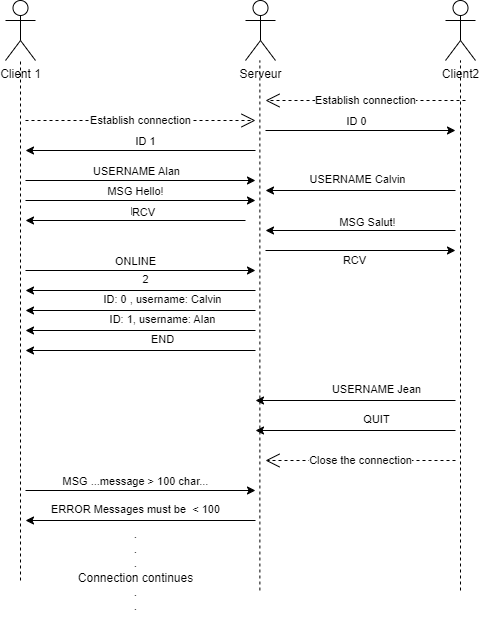

The diagram above was exported from draw.io. Its source (the exported page's mxGraphModel, read from the mxfile embedded in the PNG):
<mxGraphModel dx="993" dy="540" grid="1" gridSize="10" guides="1" tooltips="1" connect="1" arrows="1" fold="1" page="1" pageScale="1" pageWidth="1100" pageHeight="850" background="none" math="0" shadow="0">
  <root>
    <mxCell id="0" />
    <mxCell id="1" parent="0" />
    <mxCell id="o0rpvvJ1s7MYaWsMKXfL-1" value="Client 1" style="shape=umlActor;verticalLabelPosition=bottom;verticalAlign=top;html=1;outlineConnect=0;" vertex="1" parent="1">
      <mxGeometry x="230" y="60" width="30" height="60" as="geometry" />
    </mxCell>
    <mxCell id="o0rpvvJ1s7MYaWsMKXfL-4" value="Serveur" style="shape=umlActor;verticalLabelPosition=bottom;verticalAlign=top;html=1;outlineConnect=0;" vertex="1" parent="1">
      <mxGeometry x="470" y="60" width="30" height="60" as="geometry" />
    </mxCell>
    <mxCell id="o0rpvvJ1s7MYaWsMKXfL-5" value="" style="endArrow=none;dashed=1;html=1;rounded=0;" edge="1" parent="1" target="o0rpvvJ1s7MYaWsMKXfL-1">
      <mxGeometry width="50" height="50" relative="1" as="geometry">
        <mxPoint x="245" y="640" as="sourcePoint" />
        <mxPoint x="430" y="270" as="targetPoint" />
      </mxGeometry>
    </mxCell>
    <mxCell id="o0rpvvJ1s7MYaWsMKXfL-6" value="" style="endArrow=none;dashed=1;html=1;rounded=0;" edge="1" parent="1">
      <mxGeometry width="50" height="50" relative="1" as="geometry">
        <mxPoint x="484.38" y="650" as="sourcePoint" />
        <mxPoint x="484.38" y="120" as="targetPoint" />
      </mxGeometry>
    </mxCell>
    <mxCell id="o0rpvvJ1s7MYaWsMKXfL-7" value="Establish connection" style="endArrow=open;endSize=12;dashed=1;html=1;rounded=0;" edge="1" parent="1">
      <mxGeometry width="160" relative="1" as="geometry">
        <mxPoint x="250" y="180" as="sourcePoint" />
        <mxPoint x="480" y="180" as="targetPoint" />
      </mxGeometry>
    </mxCell>
    <mxCell id="o0rpvvJ1s7MYaWsMKXfL-8" value="" style="endArrow=classic;html=1;rounded=0;" edge="1" parent="1">
      <mxGeometry width="50" height="50" relative="1" as="geometry">
        <mxPoint x="480" y="210" as="sourcePoint" />
        <mxPoint x="250" y="210" as="targetPoint" />
      </mxGeometry>
    </mxCell>
    <mxCell id="o0rpvvJ1s7MYaWsMKXfL-9" value="ID 1" style="edgeLabel;html=1;align=center;verticalAlign=middle;resizable=0;points=[];" vertex="1" connectable="0" parent="o0rpvvJ1s7MYaWsMKXfL-8">
      <mxGeometry x="-0.1217" y="3" relative="1" as="geometry">
        <mxPoint x="-9" y="-13" as="offset" />
      </mxGeometry>
    </mxCell>
    <mxCell id="o0rpvvJ1s7MYaWsMKXfL-10" value="" style="endArrow=classic;html=1;rounded=0;" edge="1" parent="1">
      <mxGeometry width="50" height="50" relative="1" as="geometry">
        <mxPoint x="250" y="260" as="sourcePoint" />
        <mxPoint x="480" y="260" as="targetPoint" />
      </mxGeometry>
    </mxCell>
    <mxCell id="o0rpvvJ1s7MYaWsMKXfL-11" value="MSG Hello!" style="edgeLabel;html=1;align=center;verticalAlign=middle;resizable=0;points=[];" vertex="1" connectable="0" parent="o0rpvvJ1s7MYaWsMKXfL-10">
      <mxGeometry x="-0.1191" y="-1" relative="1" as="geometry">
        <mxPoint x="8" y="-11" as="offset" />
      </mxGeometry>
    </mxCell>
    <mxCell id="o0rpvvJ1s7MYaWsMKXfL-16" value="Client2" style="shape=umlActor;verticalLabelPosition=bottom;verticalAlign=top;html=1;outlineConnect=0;" vertex="1" parent="1">
      <mxGeometry x="670" y="60" width="30" height="60" as="geometry" />
    </mxCell>
    <mxCell id="o0rpvvJ1s7MYaWsMKXfL-17" value="" style="endArrow=none;dashed=1;html=1;rounded=0;" edge="1" parent="1" target="o0rpvvJ1s7MYaWsMKXfL-16">
      <mxGeometry width="50" height="50" relative="1" as="geometry">
        <mxPoint x="685" y="650" as="sourcePoint" />
        <mxPoint x="870" y="270" as="targetPoint" />
      </mxGeometry>
    </mxCell>
    <mxCell id="o0rpvvJ1s7MYaWsMKXfL-21" value="Establish connection" style="endArrow=open;endSize=12;dashed=1;html=1;rounded=0;" edge="1" parent="1">
      <mxGeometry width="160" relative="1" as="geometry">
        <mxPoint x="690" y="160" as="sourcePoint" />
        <mxPoint x="490" y="160" as="targetPoint" />
        <mxPoint as="offset" />
      </mxGeometry>
    </mxCell>
    <mxCell id="o0rpvvJ1s7MYaWsMKXfL-22" value="" style="endArrow=classic;html=1;rounded=0;" edge="1" parent="1">
      <mxGeometry width="50" height="50" relative="1" as="geometry">
        <mxPoint x="490" y="190" as="sourcePoint" />
        <mxPoint x="680" y="190" as="targetPoint" />
      </mxGeometry>
    </mxCell>
    <mxCell id="o0rpvvJ1s7MYaWsMKXfL-23" value="ID 0" style="edgeLabel;html=1;align=center;verticalAlign=middle;resizable=0;points=[];" vertex="1" connectable="0" parent="o0rpvvJ1s7MYaWsMKXfL-22">
      <mxGeometry x="-0.1217" y="3" relative="1" as="geometry">
        <mxPoint x="7" y="-7" as="offset" />
      </mxGeometry>
    </mxCell>
    <mxCell id="o0rpvvJ1s7MYaWsMKXfL-29" value="" style="endArrow=classic;html=1;rounded=0;" edge="1" parent="1">
      <mxGeometry width="50" height="50" relative="1" as="geometry">
        <mxPoint x="680" y="290" as="sourcePoint" />
        <mxPoint x="490" y="290" as="targetPoint" />
      </mxGeometry>
    </mxCell>
    <mxCell id="o0rpvvJ1s7MYaWsMKXfL-30" value="ID 1" style="edgeLabel;html=1;align=center;verticalAlign=middle;resizable=0;points=[];" vertex="1" connectable="0" parent="o0rpvvJ1s7MYaWsMKXfL-29">
      <mxGeometry x="-0.1217" y="3" relative="1" as="geometry">
        <mxPoint x="-9" y="-13" as="offset" />
      </mxGeometry>
    </mxCell>
    <mxCell id="o0rpvvJ1s7MYaWsMKXfL-31" value="MSG Salut!" style="edgeLabel;html=1;align=center;verticalAlign=middle;resizable=0;points=[];" vertex="1" connectable="0" parent="o0rpvvJ1s7MYaWsMKXfL-29">
      <mxGeometry x="-0.0628" y="-9" relative="1" as="geometry">
        <mxPoint as="offset" />
      </mxGeometry>
    </mxCell>
    <mxCell id="o0rpvvJ1s7MYaWsMKXfL-32" value="" style="endArrow=classic;html=1;rounded=0;" edge="1" parent="1">
      <mxGeometry width="50" height="50" relative="1" as="geometry">
        <mxPoint x="250" y="240" as="sourcePoint" />
        <mxPoint x="480" y="240" as="targetPoint" />
      </mxGeometry>
    </mxCell>
    <mxCell id="o0rpvvJ1s7MYaWsMKXfL-33" value="USERNAME Alan" style="edgeLabel;html=1;align=center;verticalAlign=middle;resizable=0;points=[];" vertex="1" connectable="0" parent="o0rpvvJ1s7MYaWsMKXfL-32">
      <mxGeometry x="-0.209" y="-1" relative="1" as="geometry">
        <mxPoint x="19" y="-11" as="offset" />
      </mxGeometry>
    </mxCell>
    <mxCell id="o0rpvvJ1s7MYaWsMKXfL-34" value="" style="endArrow=classic;html=1;rounded=0;" edge="1" parent="1">
      <mxGeometry width="50" height="50" relative="1" as="geometry">
        <mxPoint x="680" y="250" as="sourcePoint" />
        <mxPoint x="490" y="250" as="targetPoint" />
      </mxGeometry>
    </mxCell>
    <mxCell id="o0rpvvJ1s7MYaWsMKXfL-35" value="USERNAME Calvin" style="edgeLabel;html=1;align=center;verticalAlign=middle;resizable=0;points=[];" vertex="1" connectable="0" parent="o0rpvvJ1s7MYaWsMKXfL-34">
      <mxGeometry x="-0.209" y="-1" relative="1" as="geometry">
        <mxPoint x="-24" y="-11" as="offset" />
      </mxGeometry>
    </mxCell>
    <mxCell id="o0rpvvJ1s7MYaWsMKXfL-37" value="" style="endArrow=classic;html=1;rounded=0;" edge="1" parent="1">
      <mxGeometry width="50" height="50" relative="1" as="geometry">
        <mxPoint x="250" y="330" as="sourcePoint" />
        <mxPoint x="480" y="330" as="targetPoint" />
      </mxGeometry>
    </mxCell>
    <mxCell id="o0rpvvJ1s7MYaWsMKXfL-38" value="ONLINE" style="edgeLabel;html=1;align=center;verticalAlign=middle;resizable=0;points=[];" vertex="1" connectable="0" parent="o0rpvvJ1s7MYaWsMKXfL-37">
      <mxGeometry x="-0.1191" y="-1" relative="1" as="geometry">
        <mxPoint x="8" y="-11" as="offset" />
      </mxGeometry>
    </mxCell>
    <mxCell id="o0rpvvJ1s7MYaWsMKXfL-41" value="" style="endArrow=classic;html=1;rounded=0;" edge="1" parent="1">
      <mxGeometry width="50" height="50" relative="1" as="geometry">
        <mxPoint x="480" y="370" as="sourcePoint" />
        <mxPoint x="250" y="370" as="targetPoint" />
      </mxGeometry>
    </mxCell>
    <mxCell id="o0rpvvJ1s7MYaWsMKXfL-42" value="ID: 0 , username: Calvin" style="edgeLabel;html=1;align=center;verticalAlign=middle;resizable=0;points=[];" vertex="1" connectable="0" parent="o0rpvvJ1s7MYaWsMKXfL-41">
      <mxGeometry x="-0.1191" y="-1" relative="1" as="geometry">
        <mxPoint x="8" y="-11" as="offset" />
      </mxGeometry>
    </mxCell>
    <mxCell id="o0rpvvJ1s7MYaWsMKXfL-43" value="" style="endArrow=classic;html=1;rounded=0;" edge="1" parent="1">
      <mxGeometry width="50" height="50" relative="1" as="geometry">
        <mxPoint x="480" y="410" as="sourcePoint" />
        <mxPoint x="250" y="410" as="targetPoint" />
      </mxGeometry>
    </mxCell>
    <mxCell id="o0rpvvJ1s7MYaWsMKXfL-44" value="END" style="edgeLabel;html=1;align=center;verticalAlign=middle;resizable=0;points=[];" vertex="1" connectable="0" parent="o0rpvvJ1s7MYaWsMKXfL-43">
      <mxGeometry x="-0.1191" y="-1" relative="1" as="geometry">
        <mxPoint x="8" y="-11" as="offset" />
      </mxGeometry>
    </mxCell>
    <mxCell id="o0rpvvJ1s7MYaWsMKXfL-45" value="" style="endArrow=classic;html=1;rounded=0;" edge="1" parent="1">
      <mxGeometry width="50" height="50" relative="1" as="geometry">
        <mxPoint x="480" y="390" as="sourcePoint" />
        <mxPoint x="250" y="390" as="targetPoint" />
      </mxGeometry>
    </mxCell>
    <mxCell id="o0rpvvJ1s7MYaWsMKXfL-46" value="ID: 1, username: Alan" style="edgeLabel;html=1;align=center;verticalAlign=middle;resizable=0;points=[];" vertex="1" connectable="0" parent="o0rpvvJ1s7MYaWsMKXfL-45">
      <mxGeometry x="-0.1191" y="-1" relative="1" as="geometry">
        <mxPoint x="8" y="-11" as="offset" />
      </mxGeometry>
    </mxCell>
    <mxCell id="o0rpvvJ1s7MYaWsMKXfL-47" value="" style="endArrow=classic;html=1;rounded=0;" edge="1" parent="1">
      <mxGeometry width="50" height="50" relative="1" as="geometry">
        <mxPoint x="680" y="460" as="sourcePoint" />
        <mxPoint x="480" y="460" as="targetPoint" />
      </mxGeometry>
    </mxCell>
    <mxCell id="o0rpvvJ1s7MYaWsMKXfL-48" value="USERNAME Jean" style="edgeLabel;html=1;align=center;verticalAlign=middle;resizable=0;points=[];" vertex="1" connectable="0" parent="o0rpvvJ1s7MYaWsMKXfL-47">
      <mxGeometry x="-0.1191" y="-1" relative="1" as="geometry">
        <mxPoint x="8" y="-11" as="offset" />
      </mxGeometry>
    </mxCell>
    <mxCell id="o0rpvvJ1s7MYaWsMKXfL-49" value="" style="endArrow=classic;html=1;rounded=0;" edge="1" parent="1">
      <mxGeometry width="50" height="50" relative="1" as="geometry">
        <mxPoint x="680" y="490" as="sourcePoint" />
        <mxPoint x="480" y="490" as="targetPoint" />
      </mxGeometry>
    </mxCell>
    <mxCell id="o0rpvvJ1s7MYaWsMKXfL-50" value="QUIT" style="edgeLabel;html=1;align=center;verticalAlign=middle;resizable=0;points=[];" vertex="1" connectable="0" parent="o0rpvvJ1s7MYaWsMKXfL-49">
      <mxGeometry x="-0.1191" y="-1" relative="1" as="geometry">
        <mxPoint x="8" y="-11" as="offset" />
      </mxGeometry>
    </mxCell>
    <mxCell id="o0rpvvJ1s7MYaWsMKXfL-51" value="Close the connection" style="endArrow=open;endSize=12;dashed=1;html=1;rounded=0;" edge="1" parent="1">
      <mxGeometry width="160" relative="1" as="geometry">
        <mxPoint x="680" y="520" as="sourcePoint" />
        <mxPoint x="490" y="520" as="targetPoint" />
      </mxGeometry>
    </mxCell>
    <mxCell id="o0rpvvJ1s7MYaWsMKXfL-52" value="" style="endArrow=classic;html=1;rounded=0;" edge="1" parent="1">
      <mxGeometry width="50" height="50" relative="1" as="geometry">
        <mxPoint x="250" y="550" as="sourcePoint" />
        <mxPoint x="480" y="550" as="targetPoint" />
      </mxGeometry>
    </mxCell>
    <mxCell id="o0rpvvJ1s7MYaWsMKXfL-53" value="MSG ...message &amp;gt; 100 char..." style="edgeLabel;html=1;align=center;verticalAlign=middle;resizable=0;points=[];" vertex="1" connectable="0" parent="o0rpvvJ1s7MYaWsMKXfL-52">
      <mxGeometry x="-0.1191" y="-1" relative="1" as="geometry">
        <mxPoint x="8" y="-11" as="offset" />
      </mxGeometry>
    </mxCell>
    <mxCell id="o0rpvvJ1s7MYaWsMKXfL-54" value="" style="endArrow=classic;html=1;rounded=0;" edge="1" parent="1">
      <mxGeometry width="50" height="50" relative="1" as="geometry">
        <mxPoint x="480" y="580" as="sourcePoint" />
        <mxPoint x="250" y="580" as="targetPoint" />
      </mxGeometry>
    </mxCell>
    <mxCell id="o0rpvvJ1s7MYaWsMKXfL-55" value="ERROR Messages must be&amp;nbsp; &amp;lt; 100" style="edgeLabel;html=1;align=center;verticalAlign=middle;resizable=0;points=[];" vertex="1" connectable="0" parent="o0rpvvJ1s7MYaWsMKXfL-54">
      <mxGeometry x="-0.1191" y="-1" relative="1" as="geometry">
        <mxPoint x="-19" y="-11" as="offset" />
      </mxGeometry>
    </mxCell>
    <mxCell id="o0rpvvJ1s7MYaWsMKXfL-58" value="" style="endArrow=classic;html=1;rounded=0;" edge="1" parent="1">
      <mxGeometry width="50" height="50" relative="1" as="geometry">
        <mxPoint x="480" y="350" as="sourcePoint" />
        <mxPoint x="250" y="350" as="targetPoint" />
      </mxGeometry>
    </mxCell>
    <mxCell id="o0rpvvJ1s7MYaWsMKXfL-59" value="2" style="edgeLabel;html=1;align=center;verticalAlign=middle;resizable=0;points=[];" vertex="1" connectable="0" parent="o0rpvvJ1s7MYaWsMKXfL-58">
      <mxGeometry x="-0.1191" y="-1" relative="1" as="geometry">
        <mxPoint x="-9" y="-11" as="offset" />
      </mxGeometry>
    </mxCell>
    <mxCell id="o0rpvvJ1s7MYaWsMKXfL-60" value="" style="endArrow=classic;html=1;rounded=0;" edge="1" parent="1">
      <mxGeometry width="50" height="50" relative="1" as="geometry">
        <mxPoint x="470" y="280" as="sourcePoint" />
        <mxPoint x="250" y="280" as="targetPoint" />
      </mxGeometry>
    </mxCell>
    <mxCell id="o0rpvvJ1s7MYaWsMKXfL-61" value="ID 1" style="edgeLabel;html=1;align=center;verticalAlign=middle;resizable=0;points=[];" vertex="1" connectable="0" parent="o0rpvvJ1s7MYaWsMKXfL-60">
      <mxGeometry x="-0.1217" y="3" relative="1" as="geometry">
        <mxPoint x="-9" y="-13" as="offset" />
      </mxGeometry>
    </mxCell>
    <mxCell id="o0rpvvJ1s7MYaWsMKXfL-62" value="RCV" style="edgeLabel;html=1;align=center;verticalAlign=middle;resizable=0;points=[];" vertex="1" connectable="0" parent="o0rpvvJ1s7MYaWsMKXfL-60">
      <mxGeometry x="-0.0628" y="-9" relative="1" as="geometry">
        <mxPoint as="offset" />
      </mxGeometry>
    </mxCell>
    <mxCell id="o0rpvvJ1s7MYaWsMKXfL-63" value="" style="endArrow=classic;html=1;rounded=0;" edge="1" parent="1">
      <mxGeometry width="50" height="50" relative="1" as="geometry">
        <mxPoint x="490" y="310" as="sourcePoint" />
        <mxPoint x="680" y="310" as="targetPoint" />
      </mxGeometry>
    </mxCell>
    <mxCell id="o0rpvvJ1s7MYaWsMKXfL-65" value="RCV" style="edgeLabel;html=1;align=center;verticalAlign=middle;resizable=0;points=[];" vertex="1" connectable="0" parent="o0rpvvJ1s7MYaWsMKXfL-63">
      <mxGeometry x="-0.0628" y="-9" relative="1" as="geometry">
        <mxPoint as="offset" />
      </mxGeometry>
    </mxCell>
    <mxCell id="o0rpvvJ1s7MYaWsMKXfL-67" value=".&lt;br&gt;.&lt;br&gt;.&lt;br&gt;Connection continues&lt;br&gt;.&lt;br&gt;." style="text;html=1;align=center;verticalAlign=middle;resizable=0;points=[];autosize=1;strokeColor=none;fillColor=none;" vertex="1" parent="1">
      <mxGeometry x="290" y="580" width="140" height="100" as="geometry" />
    </mxCell>
  </root>
</mxGraphModel>